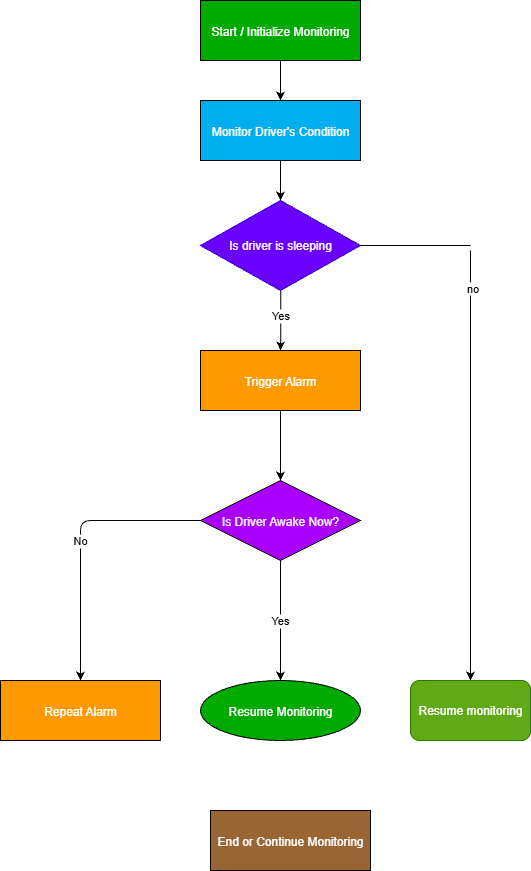

The diagram above was exported from draw.io. Its source (the exported page's mxGraphModel, read from the mxfile embedded in the PNG):
<mxGraphModel dx="1042" dy="562" grid="1" gridSize="10" guides="1" tooltips="1" connect="1" arrows="1" fold="1" page="1" pageScale="1" pageWidth="850" pageHeight="1100" math="0" shadow="0">
  <root>
    <mxCell id="0" />
    <mxCell id="1" parent="0" />
    <mxCell id="SKOYjE4g-u7Vb_AbIkm--22" value="Start / Initialize Monitoring" style="rounded=0;fillColor=#00AA00;fontColor=#FFFFFF" vertex="1" parent="1">
      <mxGeometry x="240" y="40" width="160" height="60" as="geometry" />
    </mxCell>
    <mxCell id="SKOYjE4g-u7Vb_AbIkm--23" value="Monitor Driver's Condition" style="rounded=0;fillColor=#00AEEF;fontColor=#FFFFFF" vertex="1" parent="1">
      <mxGeometry x="240" y="140" width="160" height="60" as="geometry" />
    </mxCell>
    <mxCell id="SKOYjE4g-u7Vb_AbIkm--25" value="Trigger Alarm" style="rounded=0;fillColor=#FF9900;fontColor=#FFFFFF" vertex="1" parent="1">
      <mxGeometry x="240" y="390" width="160" height="60" as="geometry" />
    </mxCell>
    <mxCell id="SKOYjE4g-u7Vb_AbIkm--27" value="Is Driver Awake Now?" style="rhombus;fillColor=#AA00FF;fontColor=#FFFFFF" vertex="1" parent="1">
      <mxGeometry x="240" y="520" width="160" height="80" as="geometry" />
    </mxCell>
    <mxCell id="SKOYjE4g-u7Vb_AbIkm--28" value="Resume Monitoring" style="ellipse;fillColor=#00AA00;fontColor=#FFFFFF" vertex="1" parent="1">
      <mxGeometry x="240" y="720" width="160" height="60" as="geometry" />
    </mxCell>
    <mxCell id="SKOYjE4g-u7Vb_AbIkm--30" value="Repeat Alarm" style="rounded=0;fillColor=#FF9900;fontColor=#FFFFFF" vertex="1" parent="1">
      <mxGeometry x="40" y="720" width="160" height="60" as="geometry" />
    </mxCell>
    <mxCell id="SKOYjE4g-u7Vb_AbIkm--31" value="End or Continue Monitoring" style="rounded=0;fillColor=#996633;fontColor=#FFFFFF" vertex="1" parent="1">
      <mxGeometry x="250" y="850" width="160" height="60" as="geometry" />
    </mxCell>
    <mxCell id="SKOYjE4g-u7Vb_AbIkm--32" value="" style="edgeStyle=orthogonalEdgeStyle" edge="1" parent="1" source="SKOYjE4g-u7Vb_AbIkm--22" target="SKOYjE4g-u7Vb_AbIkm--23">
      <mxGeometry relative="1" as="geometry" />
    </mxCell>
    <mxCell id="SKOYjE4g-u7Vb_AbIkm--33" value="" style="edgeStyle=orthogonalEdgeStyle" edge="1" parent="1" source="SKOYjE4g-u7Vb_AbIkm--23">
      <mxGeometry relative="1" as="geometry">
        <mxPoint x="320" y="240" as="targetPoint" />
      </mxGeometry>
    </mxCell>
    <mxCell id="SKOYjE4g-u7Vb_AbIkm--34" value="Yes" style="edgeStyle=orthogonalEdgeStyle" edge="1" parent="1" target="SKOYjE4g-u7Vb_AbIkm--25">
      <mxGeometry relative="1" as="geometry">
        <mxPoint x="320" y="320" as="sourcePoint" />
      </mxGeometry>
    </mxCell>
    <mxCell id="SKOYjE4g-u7Vb_AbIkm--38" value="Yes" style="edgeStyle=orthogonalEdgeStyle" edge="1" parent="1" source="SKOYjE4g-u7Vb_AbIkm--27" target="SKOYjE4g-u7Vb_AbIkm--28">
      <mxGeometry relative="1" as="geometry" />
    </mxCell>
    <mxCell id="SKOYjE4g-u7Vb_AbIkm--39" value="No" style="edgeStyle=orthogonalEdgeStyle" edge="1" parent="1" source="SKOYjE4g-u7Vb_AbIkm--27" target="SKOYjE4g-u7Vb_AbIkm--30">
      <mxGeometry relative="1" as="geometry" />
    </mxCell>
    <mxCell id="SKOYjE4g-u7Vb_AbIkm--43" value="Is driver is sleeping" style="rhombus;whiteSpace=wrap;html=1;fillColor=#6a00ff;fontColor=#ffffff;strokeColor=#3700CC;" vertex="1" parent="1">
      <mxGeometry x="240" y="240" width="160" height="90" as="geometry" />
    </mxCell>
    <mxCell id="SKOYjE4g-u7Vb_AbIkm--44" value="" style="endArrow=classic;html=1;rounded=0;exitX=0.5;exitY=1;exitDx=0;exitDy=0;entryX=0.5;entryY=0;entryDx=0;entryDy=0;" edge="1" parent="1" source="SKOYjE4g-u7Vb_AbIkm--25" target="SKOYjE4g-u7Vb_AbIkm--27">
      <mxGeometry relative="1" as="geometry">
        <mxPoint x="310" y="510" as="sourcePoint" />
        <mxPoint x="410" y="510" as="targetPoint" />
      </mxGeometry>
    </mxCell>
    <mxCell id="SKOYjE4g-u7Vb_AbIkm--46" style="edgeStyle=orthogonalEdgeStyle;rounded=0;orthogonalLoop=1;jettySize=auto;html=1;exitX=0.5;exitY=1;exitDx=0;exitDy=0;" edge="1" parent="1">
      <mxGeometry relative="1" as="geometry">
        <mxPoint x="540" y="780" as="sourcePoint" />
        <mxPoint x="540" y="780" as="targetPoint" />
      </mxGeometry>
    </mxCell>
    <mxCell id="SKOYjE4g-u7Vb_AbIkm--47" value="Resume monitoring" style="rounded=1;whiteSpace=wrap;html=1;fillColor=#60a917;fontColor=#ffffff;strokeColor=#2D7600;" vertex="1" parent="1">
      <mxGeometry x="450" y="720" width="120" height="60" as="geometry" />
    </mxCell>
    <mxCell id="SKOYjE4g-u7Vb_AbIkm--52" value="" style="endArrow=none;html=1;rounded=0;exitX=1;exitY=0.5;exitDx=0;exitDy=0;" edge="1" parent="1" source="SKOYjE4g-u7Vb_AbIkm--43">
      <mxGeometry width="50" height="50" relative="1" as="geometry">
        <mxPoint x="480" y="550" as="sourcePoint" />
        <mxPoint x="510" y="285" as="targetPoint" />
      </mxGeometry>
    </mxCell>
    <mxCell id="SKOYjE4g-u7Vb_AbIkm--53" value="" style="endArrow=classic;html=1;rounded=0;entryX=0.5;entryY=0;entryDx=0;entryDy=0;" edge="1" parent="1" target="SKOYjE4g-u7Vb_AbIkm--47">
      <mxGeometry relative="1" as="geometry">
        <mxPoint x="510" y="290" as="sourcePoint" />
        <mxPoint x="460" y="520" as="targetPoint" />
        <Array as="points">
          <mxPoint x="510" y="290" />
        </Array>
      </mxGeometry>
    </mxCell>
    <mxCell id="SKOYjE4g-u7Vb_AbIkm--55" value="no" style="edgeLabel;html=1;align=center;verticalAlign=middle;resizable=0;points=[];" vertex="1" connectable="0" parent="SKOYjE4g-u7Vb_AbIkm--53">
      <mxGeometry x="-0.8298" y="1" relative="1" as="geometry">
        <mxPoint as="offset" />
      </mxGeometry>
    </mxCell>
  </root>
</mxGraphModel>